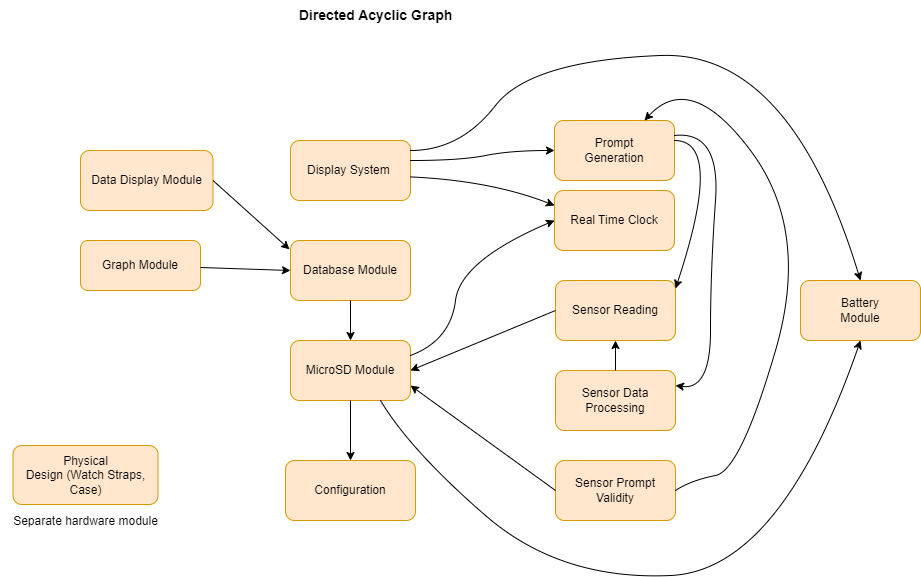

The diagram above was exported from draw.io. Its source (the exported page's mxGraphModel, read from the mxfile embedded in the PNG):
<mxGraphModel dx="2306" dy="736" grid="1" gridSize="10" guides="1" tooltips="1" connect="1" arrows="1" fold="1" page="1" pageScale="1" pageWidth="827" pageHeight="1169" math="0" shadow="0">
  <root>
    <mxCell id="0" />
    <mxCell id="1" parent="0" />
    <mxCell id="xI7UZsL2ybSEAW52J3Ee-1" value="Battery &lt;br&gt;Module" style="rounded=1;whiteSpace=wrap;html=1;fillColor=#ffe6cc;strokeColor=#d79b00;" parent="1" vertex="1">
      <mxGeometry x="590" y="360" width="120" height="60" as="geometry" />
    </mxCell>
    <mxCell id="xI7UZsL2ybSEAW52J3Ee-2" value="Sensor Reading" style="rounded=1;whiteSpace=wrap;html=1;fillColor=#ffe6cc;strokeColor=#d79b00;" parent="1" vertex="1">
      <mxGeometry x="345" y="360" width="120" height="60" as="geometry" />
    </mxCell>
    <mxCell id="xI7UZsL2ybSEAW52J3Ee-4" value="Database Module" style="rounded=1;whiteSpace=wrap;html=1;fillColor=#ffe6cc;strokeColor=#d79b00;" parent="1" vertex="1">
      <mxGeometry x="80" y="320" width="120" height="60" as="geometry" />
    </mxCell>
    <mxCell id="xI7UZsL2ybSEAW52J3Ee-5" value="Display System&amp;nbsp;" style="rounded=1;whiteSpace=wrap;html=1;fillColor=#ffe6cc;strokeColor=#d79b00;" parent="1" vertex="1">
      <mxGeometry x="80" y="220" width="120" height="60" as="geometry" />
    </mxCell>
    <mxCell id="xI7UZsL2ybSEAW52J3Ee-6" value="Prompt &lt;br&gt;Generation" style="rounded=1;whiteSpace=wrap;html=1;fillColor=#ffe6cc;strokeColor=#d79b00;" parent="1" vertex="1">
      <mxGeometry x="344" y="200" width="120" height="60" as="geometry" />
    </mxCell>
    <mxCell id="xI7UZsL2ybSEAW52J3Ee-7" value="Real Time Clock" style="rounded=1;whiteSpace=wrap;html=1;fillColor=#ffe6cc;strokeColor=#d79b00;" parent="1" vertex="1">
      <mxGeometry x="344" y="270" width="120" height="60" as="geometry" />
    </mxCell>
    <mxCell id="xI7UZsL2ybSEAW52J3Ee-9" value="Graph Module" style="rounded=1;whiteSpace=wrap;html=1;fillColor=#ffe6cc;strokeColor=#d79b00;" parent="1" vertex="1">
      <mxGeometry x="-130" y="320" width="120" height="50" as="geometry" />
    </mxCell>
    <mxCell id="xI7UZsL2ybSEAW52J3Ee-10" value="Configuration" style="rounded=1;whiteSpace=wrap;html=1;fillColor=#ffe6cc;strokeColor=#d79b00;" parent="1" vertex="1">
      <mxGeometry x="75" y="540" width="130" height="60" as="geometry" />
    </mxCell>
    <mxCell id="xI7UZsL2ybSEAW52J3Ee-11" value="Physical &lt;br&gt;Design (Watch Straps, Case)" style="rounded=1;whiteSpace=wrap;html=1;fillColor=#ffe6cc;strokeColor=#d79b00;" parent="1" vertex="1">
      <mxGeometry x="-197.5" y="525" width="145" height="59" as="geometry" />
    </mxCell>
    <mxCell id="xI7UZsL2ybSEAW52J3Ee-12" value="&lt;font style=&quot;font-size: 14px;&quot;&gt;&lt;b&gt;Directed Acyclic Graph&lt;/b&gt;&lt;/font&gt;" style="text;html=1;align=center;verticalAlign=middle;resizable=0;points=[];autosize=1;strokeColor=none;fillColor=none;" parent="1" vertex="1">
      <mxGeometry x="75" y="80" width="180" height="30" as="geometry" />
    </mxCell>
    <mxCell id="xI7UZsL2ybSEAW52J3Ee-15" value="" style="curved=1;endArrow=classic;html=1;rounded=0;fontSize=14;exitX=0.999;exitY=0.607;exitDx=0;exitDy=0;exitPerimeter=0;entryX=0;entryY=0.25;entryDx=0;entryDy=0;" parent="1" source="xI7UZsL2ybSEAW52J3Ee-5" target="xI7UZsL2ybSEAW52J3Ee-7" edge="1">
      <mxGeometry width="50" height="50" relative="1" as="geometry">
        <mxPoint x="230" y="260" as="sourcePoint" />
        <mxPoint x="280" y="210" as="targetPoint" />
        <Array as="points">
          <mxPoint x="280" y="260" />
        </Array>
      </mxGeometry>
    </mxCell>
    <mxCell id="xI7UZsL2ybSEAW52J3Ee-16" value="" style="curved=1;endArrow=classic;html=1;rounded=0;fontSize=14;entryX=0;entryY=0.5;entryDx=0;entryDy=0;" parent="1" target="xI7UZsL2ybSEAW52J3Ee-6" edge="1">
      <mxGeometry width="50" height="50" relative="1" as="geometry">
        <mxPoint x="200" y="240" as="sourcePoint" />
        <mxPoint x="250" y="190" as="targetPoint" />
        <Array as="points">
          <mxPoint x="250" y="240" />
          <mxPoint x="300" y="230" />
        </Array>
      </mxGeometry>
    </mxCell>
    <mxCell id="xI7UZsL2ybSEAW52J3Ee-23" value="" style="curved=1;endArrow=classic;html=1;rounded=0;fontSize=14;entryX=0.5;entryY=0;entryDx=0;entryDy=0;" parent="1" target="xI7UZsL2ybSEAW52J3Ee-1" edge="1">
      <mxGeometry width="50" height="50" relative="1" as="geometry">
        <mxPoint x="200" y="230" as="sourcePoint" />
        <mxPoint x="250" y="180" as="targetPoint" />
        <Array as="points">
          <mxPoint x="250" y="230" />
          <mxPoint x="320" y="140" />
          <mxPoint x="580" y="130" />
        </Array>
      </mxGeometry>
    </mxCell>
    <mxCell id="xI7UZsL2ybSEAW52J3Ee-25" value="&lt;font style=&quot;font-size: 12px;&quot;&gt;Separate hardware module&lt;/font&gt;" style="text;html=1;align=center;verticalAlign=middle;resizable=0;points=[];autosize=1;strokeColor=none;fillColor=none;fontSize=14;" parent="1" vertex="1">
      <mxGeometry x="-210" y="585" width="170" height="30" as="geometry" />
    </mxCell>
    <mxCell id="_8-R_I_XYCZeScW_nRGy-1" value="MicroSD Module" style="rounded=1;whiteSpace=wrap;html=1;fillColor=#ffe6cc;strokeColor=#d79b00;" parent="1" vertex="1">
      <mxGeometry x="80" y="420" width="120" height="60" as="geometry" />
    </mxCell>
    <mxCell id="_8-R_I_XYCZeScW_nRGy-3" value="Sensor Data Processing" style="rounded=1;whiteSpace=wrap;html=1;fillColor=#ffe6cc;strokeColor=#d79b00;" parent="1" vertex="1">
      <mxGeometry x="345" y="450" width="120" height="60" as="geometry" />
    </mxCell>
    <mxCell id="_8-R_I_XYCZeScW_nRGy-4" value="Sensor Prompt Validity" style="rounded=1;whiteSpace=wrap;html=1;fillColor=#ffe6cc;strokeColor=#d79b00;" parent="1" vertex="1">
      <mxGeometry x="345" y="540" width="120" height="60" as="geometry" />
    </mxCell>
    <mxCell id="_8-R_I_XYCZeScW_nRGy-5" value="Data Display Module" style="rounded=1;whiteSpace=wrap;html=1;fillColor=#ffe6cc;strokeColor=#d79b00;" parent="1" vertex="1">
      <mxGeometry x="-130" y="230" width="132.5" height="60" as="geometry" />
    </mxCell>
    <mxCell id="_8-R_I_XYCZeScW_nRGy-7" value="" style="endArrow=classic;html=1;rounded=0;exitX=0.5;exitY=1;exitDx=0;exitDy=0;entryX=0.5;entryY=0;entryDx=0;entryDy=0;" parent="1" source="xI7UZsL2ybSEAW52J3Ee-4" target="_8-R_I_XYCZeScW_nRGy-1" edge="1">
      <mxGeometry width="50" height="50" relative="1" as="geometry">
        <mxPoint x="150" y="450" as="sourcePoint" />
        <mxPoint x="200" y="400" as="targetPoint" />
      </mxGeometry>
    </mxCell>
    <mxCell id="_8-R_I_XYCZeScW_nRGy-9" value="" style="endArrow=classic;html=1;rounded=0;entryX=0;entryY=0.5;entryDx=0;entryDy=0;" parent="1" source="xI7UZsL2ybSEAW52J3Ee-9" target="xI7UZsL2ybSEAW52J3Ee-4" edge="1">
      <mxGeometry width="50" height="50" relative="1" as="geometry">
        <mxPoint x="-10" y="450" as="sourcePoint" />
        <mxPoint x="40" y="400" as="targetPoint" />
      </mxGeometry>
    </mxCell>
    <mxCell id="_8-R_I_XYCZeScW_nRGy-10" value="" style="endArrow=classic;html=1;rounded=0;entryX=0.5;entryY=0;entryDx=0;entryDy=0;exitX=0.5;exitY=1;exitDx=0;exitDy=0;" parent="1" source="_8-R_I_XYCZeScW_nRGy-1" target="xI7UZsL2ybSEAW52J3Ee-10" edge="1">
      <mxGeometry width="50" height="50" relative="1" as="geometry">
        <mxPoint x="80" y="530" as="sourcePoint" />
        <mxPoint x="130" y="480" as="targetPoint" />
      </mxGeometry>
    </mxCell>
    <mxCell id="_8-R_I_XYCZeScW_nRGy-11" value="" style="curved=1;endArrow=classic;html=1;rounded=0;entryX=0;entryY=0.5;entryDx=0;entryDy=0;exitX=1;exitY=0.25;exitDx=0;exitDy=0;" parent="1" source="_8-R_I_XYCZeScW_nRGy-1" target="xI7UZsL2ybSEAW52J3Ee-7" edge="1">
      <mxGeometry width="50" height="50" relative="1" as="geometry">
        <mxPoint x="200" y="460" as="sourcePoint" />
        <mxPoint x="250" y="410" as="targetPoint" />
        <Array as="points">
          <mxPoint x="240" y="420" />
          <mxPoint x="250" y="340" />
        </Array>
      </mxGeometry>
    </mxCell>
    <mxCell id="_8-R_I_XYCZeScW_nRGy-13" value="" style="curved=1;endArrow=classic;html=1;rounded=0;entryX=1;entryY=0.133;entryDx=0;entryDy=0;entryPerimeter=0;" parent="1" target="xI7UZsL2ybSEAW52J3Ee-2" edge="1">
      <mxGeometry width="50" height="50" relative="1" as="geometry">
        <mxPoint x="464" y="220" as="sourcePoint" />
        <mxPoint x="514" y="170" as="targetPoint" />
        <Array as="points">
          <mxPoint x="514" y="220" />
        </Array>
      </mxGeometry>
    </mxCell>
    <mxCell id="_8-R_I_XYCZeScW_nRGy-14" value="" style="curved=1;endArrow=classic;html=1;rounded=0;exitX=1;exitY=0.25;exitDx=0;exitDy=0;entryX=1;entryY=0.25;entryDx=0;entryDy=0;" parent="1" source="xI7UZsL2ybSEAW52J3Ee-6" target="_8-R_I_XYCZeScW_nRGy-3" edge="1">
      <mxGeometry width="50" height="50" relative="1" as="geometry">
        <mxPoint x="470" y="210" as="sourcePoint" />
        <mxPoint x="470" y="450" as="targetPoint" />
        <Array as="points">
          <mxPoint x="510" y="210" />
          <mxPoint x="500" y="350" />
          <mxPoint x="500" y="470" />
        </Array>
      </mxGeometry>
    </mxCell>
    <mxCell id="_8-R_I_XYCZeScW_nRGy-15" value="" style="curved=1;endArrow=classic;html=1;rounded=0;exitX=1;exitY=0.5;exitDx=0;exitDy=0;entryX=0.75;entryY=0;entryDx=0;entryDy=0;" parent="1" source="_8-R_I_XYCZeScW_nRGy-4" target="xI7UZsL2ybSEAW52J3Ee-6" edge="1">
      <mxGeometry width="50" height="50" relative="1" as="geometry">
        <mxPoint x="470" y="570" as="sourcePoint" />
        <mxPoint x="460" y="210" as="targetPoint" />
        <Array as="points">
          <mxPoint x="480" y="560" />
          <mxPoint x="530" y="550" />
          <mxPoint x="600" y="310" />
          <mxPoint x="480" y="150" />
        </Array>
      </mxGeometry>
    </mxCell>
    <mxCell id="_8-R_I_XYCZeScW_nRGy-17" value="" style="endArrow=classic;html=1;rounded=0;entryX=1;entryY=0.5;entryDx=0;entryDy=0;exitX=0;exitY=0.5;exitDx=0;exitDy=0;" parent="1" source="xI7UZsL2ybSEAW52J3Ee-2" target="_8-R_I_XYCZeScW_nRGy-1" edge="1">
      <mxGeometry width="50" height="50" relative="1" as="geometry">
        <mxPoint x="240" y="510" as="sourcePoint" />
        <mxPoint x="290" y="460" as="targetPoint" />
      </mxGeometry>
    </mxCell>
    <mxCell id="_8-R_I_XYCZeScW_nRGy-18" value="" style="endArrow=classic;html=1;rounded=0;exitX=0.5;exitY=0;exitDx=0;exitDy=0;entryX=0.5;entryY=1;entryDx=0;entryDy=0;" parent="1" source="_8-R_I_XYCZeScW_nRGy-3" target="xI7UZsL2ybSEAW52J3Ee-2" edge="1">
      <mxGeometry width="50" height="50" relative="1" as="geometry">
        <mxPoint x="360" y="470" as="sourcePoint" />
        <mxPoint x="410" y="420" as="targetPoint" />
      </mxGeometry>
    </mxCell>
    <mxCell id="_8-R_I_XYCZeScW_nRGy-19" value="" style="endArrow=classic;html=1;rounded=0;exitX=0;exitY=0.5;exitDx=0;exitDy=0;entryX=1;entryY=0.75;entryDx=0;entryDy=0;" parent="1" source="_8-R_I_XYCZeScW_nRGy-4" target="_8-R_I_XYCZeScW_nRGy-1" edge="1">
      <mxGeometry width="50" height="50" relative="1" as="geometry">
        <mxPoint x="230" y="540" as="sourcePoint" />
        <mxPoint x="280" y="490" as="targetPoint" />
      </mxGeometry>
    </mxCell>
    <mxCell id="_8-R_I_XYCZeScW_nRGy-20" value="" style="endArrow=classic;html=1;rounded=0;entryX=-0.008;entryY=0.148;entryDx=0;entryDy=0;exitX=1;exitY=0.5;exitDx=0;exitDy=0;entryPerimeter=0;" parent="1" source="_8-R_I_XYCZeScW_nRGy-5" target="xI7UZsL2ybSEAW52J3Ee-4" edge="1">
      <mxGeometry width="50" height="50" relative="1" as="geometry">
        <mxPoint x="-10" y="290" as="sourcePoint" />
        <mxPoint x="40" y="240" as="targetPoint" />
      </mxGeometry>
    </mxCell>
    <mxCell id="_8-R_I_XYCZeScW_nRGy-21" value="" style="curved=1;endArrow=classic;html=1;rounded=0;entryX=0.5;entryY=1;entryDx=0;entryDy=0;exitX=0.75;exitY=1;exitDx=0;exitDy=0;" parent="1" source="_8-R_I_XYCZeScW_nRGy-1" target="xI7UZsL2ybSEAW52J3Ee-1" edge="1">
      <mxGeometry width="50" height="50" relative="1" as="geometry">
        <mxPoint x="350" y="710" as="sourcePoint" />
        <mxPoint x="400" y="660" as="targetPoint" />
        <Array as="points">
          <mxPoint x="200" y="530" />
          <mxPoint x="350" y="660" />
          <mxPoint x="570" y="650" />
        </Array>
      </mxGeometry>
    </mxCell>
  </root>
</mxGraphModel>